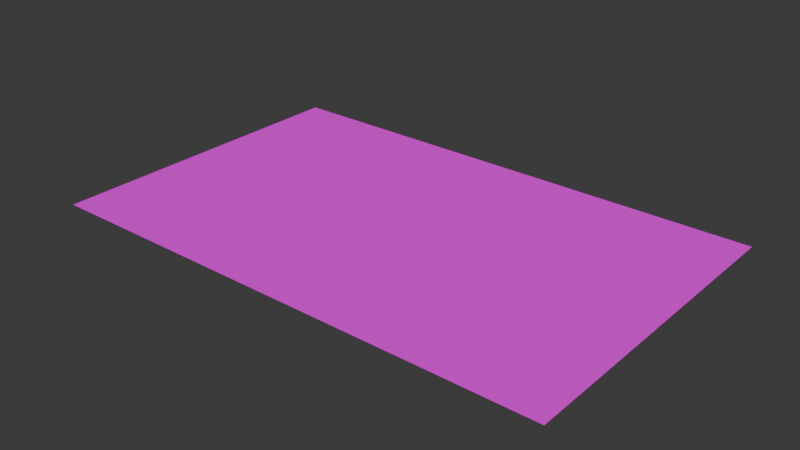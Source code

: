 # Source: gate.blend  (saved by Blender 5.0.118; exported with 4.5.12 LTS)
import bpy
from mathutils import Matrix  # noqa: F401  (used for matrix-valued properties, if any)

bpy.ops.wm.read_factory_settings(use_empty=True)
scene = bpy.context.scene
scene.name = 'Scene'

# ---- collections
col_collection = bpy.data.collections.new('Collection'); scene.collection.children.link(col_collection)

# ---- images (referenced by path relative to the original .blend; pixels are not part of the script)
import os
ASSET_DIR = os.environ.get("B2B_ASSET_DIR", "")  # directory of the original .blend (textures are referenced by path, not embedded)
HERE = os.path.dirname(os.path.abspath(__file__))  # packed textures are extracted next to this script under _unpacked/

def load_image(name, relpath, width, height, colorspace="sRGB"):
    """Load a texture the original file referenced (path relative to the .blend, or extracted next to this script)."""
    p = next((c for c in (os.path.join(HERE, relpath), os.path.join(ASSET_DIR, relpath)) if relpath and os.path.exists(c)), "")
    if p:
        img = bpy.data.images.load(p, check_existing=True)
        img.name = name
    else:  # same state as the original file: an image datablock whose file is absent (Cycles renders it pink)
        img = bpy.data.images.new(name, width, height)
        img.source = "FILE"
        img.filepath = "//" + (relpath or name)
    img.colorspace_settings.name = colorspace
    return img
img_tex_9008800_png = load_image('tex_9008800.png', 'tex_9008800.png', 1024, 1024, 'sRGB')

# ---- materials (node trees are filled in below, after node groups)
mat_material1 = bpy.data.materials.new('Material1')

# ---- material node trees
mat_material1.use_nodes = True; mat_material1.node_tree.nodes.clear()
_N = mat_material1.node_tree.nodes; _L = mat_material1.node_tree.links
n0 = _N.new('ShaderNodeOutputMaterial'); n0.name = 'Material Output'; n0.location = (700, 0)
n1 = _N.new('ShaderNodeBsdfPrincipled'); n1.name = 'Principled BSDF'; n1.location = (300, 0)
n1.inputs[2].default_value = 0.8
n1.inputs[13].default_value = 0.05
n2 = _N.new('ShaderNodeTexImage'); n2.name = 'Image Texture'; n2.location = (-286, -59)
n2.image = img_tex_9008800_png
_L.new(n1.outputs[0], n0.inputs[0])
_L.new(n2.outputs[0], n1.inputs[0])
_L.new(n2.outputs[1], n1.inputs[4])
n0.is_active_output = True

# ---- world
world_world = bpy.data.worlds.new('World'); scene.world = world_world
world_world.use_nodes = True; world_world.node_tree.nodes.clear()
_N = world_world.node_tree.nodes; _L = world_world.node_tree.links
n0 = _N.new('ShaderNodeOutputWorld'); n0.name = 'World Output'; n0.location = (200, 100)
n1 = _N.new('ShaderNodeBackground'); n1.name = 'Background'; n1.location = (-200, 100)
n1.inputs[0].default_value = (0.05088, 0.05088, 0.05088, 1.0)
_L.new(n1.outputs[0], n0.inputs[0])
n0.is_active_output = True
world_world.color = (0.05088, 0.05088, 0.05088)
world_world.sun_shadow_jitter_overblur = 0.0

# ---- meshes
me_meshmesh0_1 = bpy.data.meshes.new('meshMesh0_1')
me_meshmesh0_1.from_pydata([(512.0, 0.0, 0.0), (512.0, 640.0, 0.0), (-511.0, 640.0, 0.0), (-511.0, 0.0, 0.0)], [], [(0, 1, 2), (3, 0, 2)])
_uv = me_meshmesh0_1.uv_layers.new(name='UVMap')
_uv.uv.foreach_set('vector', [-7.016, 6.021, -7.016, 0.0332, 0.9668, 0.0332, 0.9668, 6.021, -7.016, 6.021, 0.9668, 0.0332])
me_meshmesh0_1.materials.append(mat_material1)
me_meshmesh0_1.update()

# ---- objects
ob_meshmesh0_1 = bpy.data.objects.new('meshMesh0_1', me_meshmesh0_1)

# ---- transforms, parenting, visibility, modifiers, constraints
ob_meshmesh0_1.location = (0.0, 0.0, 0.0)
ob_meshmesh0_1.scale = (0.001, 0.001, 0.001)

# ---- collection membership
col_collection.objects.link(ob_meshmesh0_1)

# ---- scene / render settings (as saved in the file)
scene.frame_start = 1; scene.frame_end = 250; scene.frame_set(1)
scene.render.engine = 'BLENDER_EEVEE_NEXT'
scene.render.bake_bias = 0.0
scene.render.bake_samples = 0
scene.cycles.sampling_pattern = 'TABULATED_SOBOL'
scene.eevee.use_volume_custom_range = False
bpy.context.view_layer.update()

# ---- added for rendering (the .blend has no active camera and no usable light): camera, sun
cam_auto = bpy.data.cameras.new('AutoCamera')
cam_auto.lens = 50.0
cam_auto.sensor_width = 36.0
cam_auto.clip_end = 1000.0
ob_auto_camera = bpy.data.objects.new('AutoCamera', cam_auto)
scene.collection.objects.link(ob_auto_camera)
ob_auto_camera.location = (1.11697, -1.01976, 0.893176)
ob_auto_camera.rotation_euler = (1.09748, -7.21219e-08, 0.694738)
scene.camera = ob_auto_camera
light_auto_sun = bpy.data.lights.new('AutoSun', 'SUN')
light_auto_sun.energy = 3.0
light_auto_sun.angle = 0.0523599
ob_auto_sun = bpy.data.objects.new('AutoSun', light_auto_sun)
scene.collection.objects.link(ob_auto_sun)
ob_auto_sun.rotation_euler = (0.872665, 0.174533, 0.523599)
bpy.context.view_layer.update()
